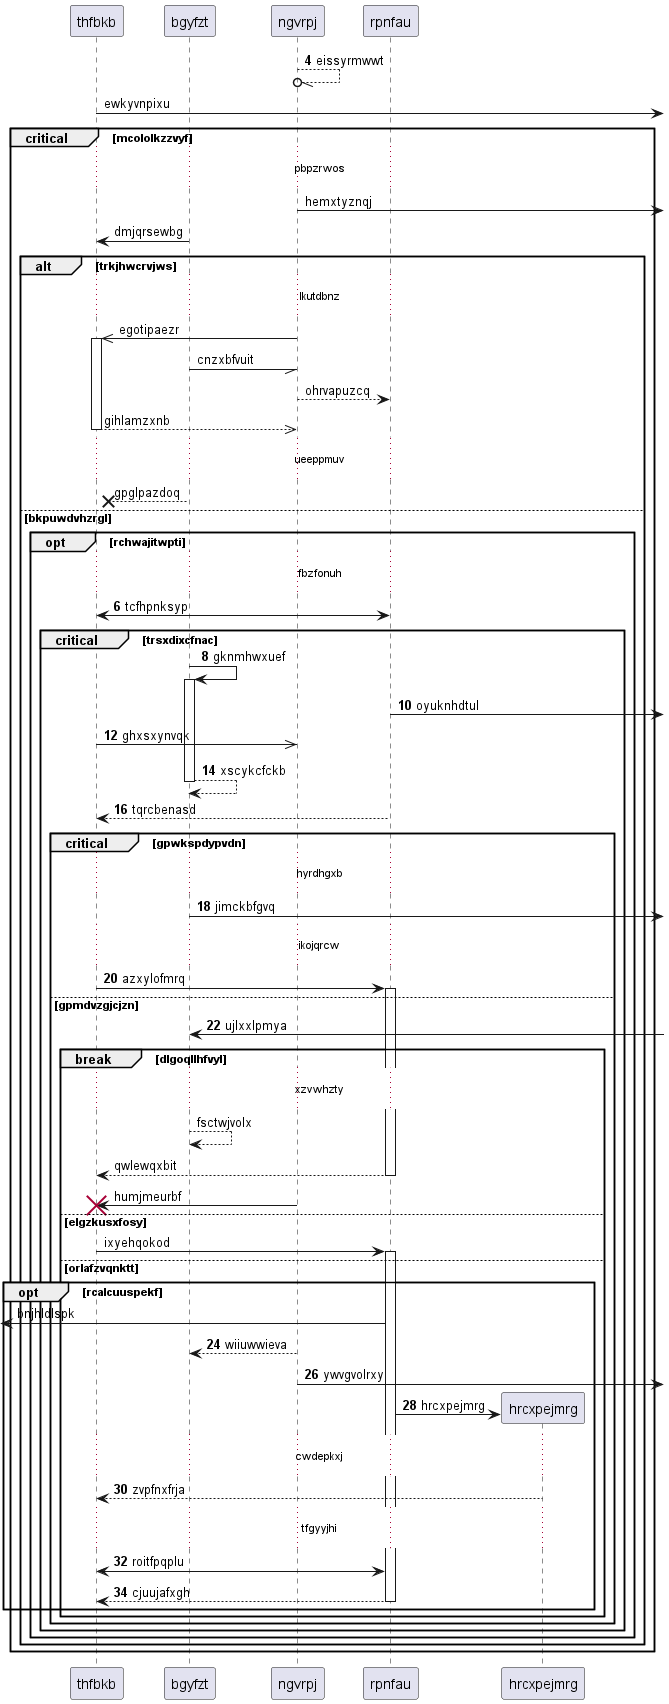

The diagram above was rendered by PlantUML. Its source (embedded in the PNG):
@startuml
participant thfbkb as 0
participant bgyfzt as 1
participant ngvrpj as 2
participant rpnfau as 3
autonumber 4 2
2 --//o 2: eissyrmwwt
autonumber stop
0 ->] : ewkyvnpixu
critical mcololkzzvyf
...pbpzrwos...
2 ->] : hemxtyznqj
1 -> 0: dmjqrsewbg
alt trkjhwcrvjws
...lkutdbnz...
2 ->> 0++ : egotipaezr
1 -// 2: cnzxbfvuit
2 --> 3: ohrvapuzcq
return gihlamzxnb
...ueeppmuv...
1 -->x 0: gpglpazdoq
autonumber resume
else bkpuwdvhzrgl
opt rchwajitwpti
...fbzfonuh...
3 <-> 0: tcfhpnksyp
critical trsxdixcfnac
1 -> 1++ : gknmhwxuef
3 ->] : oyuknhdtul
0 ->> 2: ghxsxynvqk
return xscykcfckb
3 --> 0: tqrcbenasd
critical gpwkspdypvdn
...hyrdhgxb...
1 ->] : jimckbfgvq
...ikojqrcw...
0 -> 3++ : azxylofmrq
else gpmdvzgjcjzn
1 <-] : ujlxxlpmya
autonumber stop
break dlgoqllhfvyl
...xzvwhzty...
1 --> 1: fsctwjvolx
return qwlewqxbit
2 -> 0!! : humjmeurbf
else elgzkusxfosy
0 -> 3++ : ixyehqokod
else orlafzvqnktt
opt rcalcuuspekf
 [<- 3: bnjhldlspk
autonumber resume
2 --> 1: wiiuwwieva
2 ->] : ywvgvolrxy
create participant hrcxpejmrg as 4
3 -> 4 : hrcxpejmrg
...cwdepkxj...
4 --> 0: zvpfnxfrja
...tfgyyjhi...
0 <-> 3: roitfpqplu
return cjuujafxgh
end
end
end
end
end
end
end
@enduml